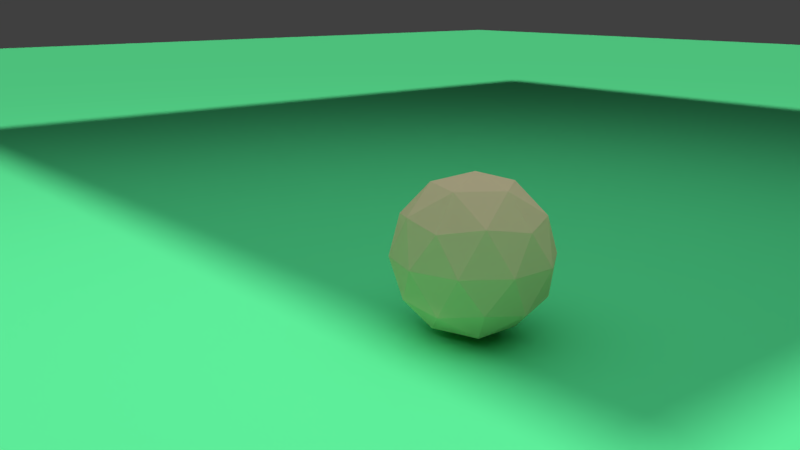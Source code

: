 # Source: updog.blend  (saved by Blender 2.79.0; exported with 4.5.12 LTS)
import bpy
from mathutils import Matrix  # noqa: F401  (used for matrix-valued properties, if any)

bpy.ops.wm.read_factory_settings(use_empty=True)
scene = bpy.context.scene
scene.name = 'Scene'

# ---- collections
col_collection_1 = bpy.data.collections.new('Collection 1'); scene.collection.children.link(col_collection_1)

# ---- materials (node trees are filled in below, after node groups)
mat_material_003 = bpy.data.materials.new('Material.003')
mat_material_003.alpha_threshold = 0.0
mat_material_003.roughness = 0.5
mat_material_004 = bpy.data.materials.new('Material.004')
mat_material_004.alpha_threshold = 0.0
mat_material_004.roughness = 0.5
mat_material_002 = bpy.data.materials.new('Material.002')
mat_material_002.alpha_threshold = 0.0
mat_material_002.roughness = 0.5

# ---- material node trees
mat_material_003.use_nodes = True; mat_material_003.node_tree.nodes.clear()
_N = mat_material_003.node_tree.nodes; _L = mat_material_003.node_tree.links
n0 = _N.new('ShaderNodeOutputMaterial'); n0.name = 'Material Output'; n0.location = (300, 300)
n1 = _N.new('ShaderNodeEmission'); n1.name = 'Emission'; n1.location = (10, 300)
n1.inputs[0].default_value = (0.6398, 0.7771, 0.8, 1.0)
_L.new(n1.outputs[0], n0.inputs[0])
n0.is_active_output = True
mat_material_004.use_nodes = True; mat_material_004.node_tree.nodes.clear()
_N = mat_material_004.node_tree.nodes; _L = mat_material_004.node_tree.links
n0 = _N.new('ShaderNodeOutputMaterial'); n0.name = 'Material Output'; n0.location = (300, 300)
n1 = _N.new('ShaderNodeBsdfDiffuse'); n1.name = 'Diffuse BSDF'; n1.location = (10, 300)
n1.inputs[0].default_value = (0.8, 0.6009, 0.3647, 1.0)
_L.new(n1.outputs[0], n0.inputs[0])
n0.is_active_output = True
mat_material_002.use_nodes = True; mat_material_002.node_tree.nodes.clear()
_N = mat_material_002.node_tree.nodes; _L = mat_material_002.node_tree.links
n0 = _N.new('ShaderNodeOutputMaterial'); n0.name = 'Material Output'; n0.location = (300, 300)
n1 = _N.new('ShaderNodeBsdfDiffuse'); n1.name = 'Diffuse BSDF'; n1.location = (10, 300)
n1.inputs[0].default_value = (0.1126, 0.8, 0.3022, 1.0)
_L.new(n1.outputs[0], n0.inputs[0])
n0.is_active_output = True

# ---- world
world_world = bpy.data.worlds.new('World'); scene.world = world_world
world_world.color = (0.05088, 0.05088, 0.05088)
world_world.use_sun_shadow = False
world_world.sun_shadow_jitter_overblur = 0.0
world_world.cycles.sampling_method = 'MANUAL'

# ---- cameras
cam_camera = bpy.data.cameras.new('Camera')
cam_camera.clip_end = 100.0
cam_camera.lens = 35.0
cam_camera.sensor_width = 32.0
cam_camera.sensor_height = 18.0
cam_camera.ortho_scale = 7.314
cam_camera.dof.focus_distance = 0.0

# ---- meshes
me_plane_001 = bpy.data.meshes.new('Plane.001')
me_plane_001.from_pydata([(-1.0, -1.0, 0.0), (1.0, -1.0, 0.0), (-1.0, 1.0, 0.0), (1.0, 1.0, 0.0)], [], [(0, 1, 3, 2)])
me_plane_001.materials.append(mat_material_003)
me_plane_001.use_remesh_preserve_volume = False
me_plane_001.use_remesh_preserve_attributes = False
me_plane_001.use_mirror_vertex_groups = False
me_plane_001.update()
me_icosphere = bpy.data.meshes.new('Icosphere')
me_icosphere.from_pydata([(0.0, 0.0, -1.0), (0.7236, -0.5257, -0.4472), (-0.2764, -0.8506, -0.4472), (-0.8944, 0.0, -0.4472), (-0.2764, 0.8506, -0.4472), (0.7236, 0.5257, -0.4472), (0.2764, -0.8506, 0.4472), (-0.7236, -0.5257, 0.4472), (-0.7236, 0.5257, 0.4472), (0.2764, 0.8506, 0.4472), (0.8944, 0.0, 0.4472), (0.0, 0.0, 1.0), (-0.1625, -0.5, -0.8507), (0.4253, -0.309, -0.8507), (0.2629, -0.809, -0.5257), (0.8506, 0.0, -0.5257), (0.4253, 0.309, -0.8507), (-0.5257, 0.0, -0.8507), (-0.6882, -0.5, -0.5257), (-0.1625, 0.5, -0.8507), (-0.6882, 0.5, -0.5257), (0.2629, 0.809, -0.5257), (0.9511, -0.309, 0.0), (0.9511, 0.309, 0.0), (0.0, -1.0, 0.0), (0.5878, -0.809, 0.0), (-0.9511, -0.309, 0.0), (-0.5878, -0.809, 0.0), (-0.5878, 0.809, 0.0), (-0.9511, 0.309, 0.0), (0.5878, 0.809, 0.0), (0.0, 1.0, 0.0), (0.6882, -0.5, 0.5257), (-0.2629, -0.809, 0.5257), (-0.8506, 0.0, 0.5257), (-0.2629, 0.809, 0.5257), (0.6882, 0.5, 0.5257), (0.1625, -0.5, 0.8507), (0.5257, 0.0, 0.8507), (-0.4253, -0.309, 0.8507), (-0.4253, 0.309, 0.8507), (0.1625, 0.5, 0.8507)], [], [(0, 13, 12), (1, 13, 15), (0, 12, 17), (0, 17, 19), (0, 19, 16), (1, 15, 22), (2, 14, 24), (3, 18, 26), (4, 20, 28), (5, 21, 30), (1, 22, 25), (2, 24, 27), (3, 26, 29), (4, 28, 31), (5, 30, 23), (6, 32, 37), (7, 33, 39), (8, 34, 40), (9, 35, 41), (10, 36, 38), (38, 41, 11), (38, 36, 41), (36, 9, 41), (41, 40, 11), (41, 35, 40), (35, 8, 40), (40, 39, 11), (40, 34, 39), (34, 7, 39), (39, 37, 11), (39, 33, 37), (33, 6, 37), (37, 38, 11), (37, 32, 38), (32, 10, 38), (23, 36, 10), (23, 30, 36), (30, 9, 36), (31, 35, 9), (31, 28, 35), (28, 8, 35), (29, 34, 8), (29, 26, 34), (26, 7, 34), (27, 33, 7), (27, 24, 33), (24, 6, 33), (25, 32, 6), (25, 22, 32), (22, 10, 32), (30, 31, 9), (30, 21, 31), (21, 4, 31), (28, 29, 8), (28, 20, 29), (20, 3, 29), (26, 27, 7), (26, 18, 27), (18, 2, 27), (24, 25, 6), (24, 14, 25), (14, 1, 25), (22, 23, 10), (22, 15, 23), (15, 5, 23), (16, 21, 5), (16, 19, 21), (19, 4, 21), (19, 20, 4), (19, 17, 20), (17, 3, 20), (17, 18, 3), (17, 12, 18), (12, 2, 18), (15, 16, 5), (15, 13, 16), (13, 0, 16), (12, 14, 2), (12, 13, 14), (13, 1, 14)])
me_icosphere.materials.append(mat_material_004)
me_icosphere.use_remesh_preserve_volume = False
me_icosphere.use_remesh_preserve_attributes = False
me_icosphere.use_mirror_vertex_groups = False
me_icosphere.update()
me_plane = bpy.data.meshes.new('Plane')
me_plane.from_pydata([(-1.0, -1.0, 0.0), (1.0, -1.0, 0.0), (-1.0, 1.0, 0.0), (1.0, 1.0, 0.0)], [], [(0, 1, 3, 2)])
me_plane.materials.append(mat_material_002)
me_plane.use_remesh_preserve_volume = False
me_plane.use_remesh_preserve_attributes = False
me_plane.use_mirror_vertex_groups = False
me_plane.update()

# ---- objects
ob_plane_001 = bpy.data.objects.new('Plane.001', me_plane_001)
ob_icosphere = bpy.data.objects.new('Icosphere', me_icosphere)
ob_plane = bpy.data.objects.new('Plane', me_plane)
ob_camera = bpy.data.objects.new('Camera', cam_camera)

# ---- transforms, parenting, visibility, modifiers, constraints
ob_plane_001.location = (0.0, 0.0, 11.65)
ob_plane_001.scale = (12.0, 12.0, 12.0)
ob_plane_001.lineart.crease_threshold = 0.0
ob_icosphere.location = (0.0, 0.0, 1.0)
ob_icosphere.lineart.crease_threshold = 0.0
ob_plane.location = (0.0, 0.0, 0.0)
ob_plane.scale = (60.0, 60.0, 60.0)
ob_plane.lineart.crease_threshold = 0.0
ob_camera.location = (7.0, -7.0, 4.0)
ob_camera.rotation_euler = (1.309, 0.0, 0.8727)
ob_camera.lock_rotations_4d = False
ob_camera.empty_display_type = 'ARROWS'
ob_camera.color = (0.0, 0.0, 0.0, 0.0)
ob_camera.display_type = 'WIRE'
ob_camera.lineart.crease_threshold = 0.0

# ---- collection membership
col_collection_1.objects.link(ob_plane_001)
col_collection_1.objects.link(ob_icosphere)
col_collection_1.objects.link(ob_plane)
col_collection_1.objects.link(ob_camera)

# ---- scene / render settings (as saved in the file)
scene.camera = ob_camera
scene.frame_start = 1; scene.frame_end = 250; scene.frame_set(1)
scene.render.engine = 'CYCLES'
scene.render.resolution_percentage = 50
scene.render.dither_intensity = 0.0
scene.cycles.use_denoising = False
scene.cycles.samples = 128
scene.cycles.sampling_pattern = 'TABULATED_SOBOL'
scene.cycles.use_adaptive_sampling = False
scene.cycles.use_light_tree = False
scene.cycles.blur_glossy = 0.0
scene.cycles.sample_clamp_indirect = 0.0
scene.view_settings.view_transform = 'Standard'
bpy.context.view_layer.update()

# ---- added for rendering (the .blend has no usable light): sun
light_auto_sun = bpy.data.lights.new('AutoSun', 'SUN')
light_auto_sun.energy = 3.0
light_auto_sun.angle = 0.0523599
ob_auto_sun = bpy.data.objects.new('AutoSun', light_auto_sun)
scene.collection.objects.link(ob_auto_sun)
ob_auto_sun.rotation_euler = (0.872665, 0.174533, 0.523599)
bpy.context.view_layer.update()
